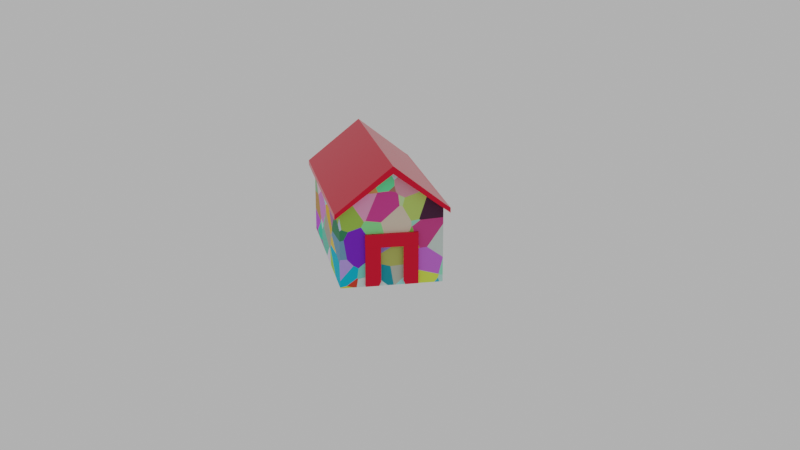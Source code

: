 # Source: Hut.blend  (saved by Blender 2.90.8; exported with 4.5.12 LTS)
import bpy
from mathutils import Matrix  # noqa: F401  (used for matrix-valued properties, if any)

bpy.ops.wm.read_factory_settings(use_empty=True)
scene = bpy.context.scene
scene.name = 'Scene'

# ---- collections
col_collection = bpy.data.collections.new('Collection'); scene.collection.children.link(col_collection)

# ---- materials (node trees are filled in below, after node groups)
mat_material = bpy.data.materials.new('Material')
mat_material.alpha_threshold = 0.0
mat_material.use_transparent_shadow = False
mat_material.line_color = (0.0, 0.0, 0.0, 1.0)
mat_material_002 = bpy.data.materials.new('Material.002')
mat_material_002.use_transparent_shadow = False
mat_material_003 = bpy.data.materials.new('Material.003')
mat_material_003.use_transparent_shadow = False

# ---- material node trees
mat_material.use_nodes = True; mat_material.node_tree.nodes.clear()
_N = mat_material.node_tree.nodes; _L = mat_material.node_tree.links
n0 = _N.new('ShaderNodeOutputMaterial'); n0.name = 'Material Output'; n0.location = (300, 300)
n1 = _N.new('ShaderNodeBsdfPrincipled'); n1.name = 'Principled BSDF'; n1.location = (10, 300)
n1.distribution = 'GGX'
n1.subsurface_method = 'BURLEY'
n1.inputs[0].default_value = (0.8, 0.01715, 0.04377, 1.0)
n1.inputs[1].default_value = 0.5872
n1.inputs[2].default_value = 0.08807
n1.inputs[3].default_value = 1.45
n1.inputs[13].default_value = 0.0
n1.inputs[27].default_value = (0.0, 0.0, 0.0, 1.0)
n1.inputs[28].default_value = 1.0
_L.new(n1.outputs[0], n0.inputs[0])
n0.is_active_output = True
mat_material_002.use_nodes = True; mat_material_002.node_tree.nodes.clear()
_N = mat_material_002.node_tree.nodes; _L = mat_material_002.node_tree.links
n0 = _N.new('ShaderNodeOutputMaterial'); n0.name = 'Material Output'; n0.location = (300, 300)
n1 = _N.new('ShaderNodeBsdfPrincipled'); n1.name = 'Principled BSDF'; n1.location = (10, 300)
n1.distribution = 'GGX'
n1.subsurface_method = 'BURLEY'
n1.inputs[2].default_value = 1.0
n1.inputs[3].default_value = 1.45
n1.inputs[27].default_value = (0.0, 0.0, 0.0, 1.0)
n1.inputs[28].default_value = 1.0
n2 = _N.new('ShaderNodeTexVoronoi'); n2.name = 'Voronoi Texture'; n2.location = (-190, 275)
_L.new(n1.outputs[0], n0.inputs[0])
_L.new(n2.outputs[1], n1.inputs[0])
n0.is_active_output = True
mat_material_003.use_nodes = True; mat_material_003.node_tree.nodes.clear()
_N = mat_material_003.node_tree.nodes; _L = mat_material_003.node_tree.links
n0 = _N.new('ShaderNodeOutputMaterial'); n0.name = 'Material Output'; n0.location = (300, 300)
n1 = _N.new('ShaderNodeBsdfPrincipled'); n1.name = 'Principled BSDF'; n1.location = (10, 300)
n1.distribution = 'GGX'
n1.subsurface_method = 'BURLEY'
n1.inputs[0].default_value = (0.8, 0.02269, 0.4657, 1.0)
n1.inputs[3].default_value = 1.45
n1.inputs[27].default_value = (0.0, 0.0, 0.0, 1.0)
n1.inputs[28].default_value = 1.0
_L.new(n1.outputs[0], n0.inputs[0])
n0.is_active_output = True

# ---- world
world_world = bpy.data.worlds.new('World'); scene.world = world_world
world_world.use_nodes = True; world_world.node_tree.nodes.clear()
_N = world_world.node_tree.nodes; _L = world_world.node_tree.links
n0 = _N.new('ShaderNodeOutputWorld'); n0.name = 'World Output'; n0.location = (300, 300)
n1 = _N.new('ShaderNodeBackground'); n1.name = 'Background'; n1.location = (10, 300)
n2 = _N.new('ShaderNodeMix'); n2.name = 'Mix'; n2.location = (-180, 280)
n2.data_type = 'RGBA'
n2.blend_type = 'SOFT_LIGHT'
_L.new(n1.outputs[0], n0.inputs[0])
_L.new(n2.outputs[2], n1.inputs[0])
n0.is_active_output = True
world_world.color = (0.05088, 0.05088, 0.05088)
world_world.use_sun_shadow = False
world_world.sun_shadow_jitter_overblur = 0.0

# ---- cameras
cam_camera_004 = bpy.data.cameras.new('Camera.004')

# ---- lights
light_point = bpy.data.lights.new('Point', 'POINT')
light_point.transmission_factor = 0.0
light_point.shadow_soft_size = 0.25
light_point.shadow_maximum_resolution = 0.006
light_point.use_absolute_resolution = True

# ---- meshes
me_cube = bpy.data.meshes.new('Cube')
me_cube.from_pydata([(1.0, 1.0, 1.021), (1.0, 1.0, -1.0), (1.0, -1.0, 1.021), (1.0, -1.0, -1.0), (-1.0, 1.0, 1.021), (-1.0, 1.0, -1.0), (-1.0, -1.0, 1.021), (-1.0, -1.0, -1.0), (-1.0, -1.257e-05, -1.0), (1.0, -1.257e-05, 2.014), (-1.0, -1.257e-05, 2.014), (1.0, -1.257e-05, -1.0), (1.0, 1.0, 0.8954), (-1.0, -1.0, 0.8954), (1.0, -1.0, 0.8954), (-1.0, 1.0, 0.8954), (1.0, -1.257e-05, 1.827), (-1.0, -1.257e-05, 1.827), (1.085, -1.257e-05, 2.014), (1.085, -1.0, 1.021), (1.085, 1.0, 1.021), (1.085, 1.0, 0.8954), (1.085, -1.0, 0.8954), (1.085, -1.257e-05, 1.827), (-1.085, -1.0, 0.8954), (-1.085, -1.0, 1.021), (-1.085, -1.257e-05, 2.014), (-1.085, 1.0, 1.021), (-1.085, 1.0, 0.8954), (-1.085, -1.257e-05, 1.827), (-1.0, -1.112, 0.7844), (-1.0, -1.112, 0.9098), (1.0, -1.112, 0.9098), (1.0, -1.112, 0.7844), (-1.085, -1.112, 0.7844), (1.085, -1.112, 0.9098), (1.085, -1.112, 0.7844), (-1.085, -1.112, 0.9098), (-1.0, 1.102, 0.9284), (1.0, 1.102, 0.9284), (1.0, 1.102, 0.803), (-1.0, 1.102, 0.803), (1.085, 1.102, 0.9284), (1.085, 1.102, 0.803), (-1.085, 1.102, 0.9284), (-1.085, 1.102, 0.803), (0.9755, 0.2512, -0.9771), (0.9755, 0.2512, 0.04319), (0.9755, 0.5091, -0.9771), (0.9755, 0.5091, 0.04319), (1.031, 0.2512, -0.9771), (1.031, 0.2512, 0.04319), (1.031, 0.5091, -0.9771), (1.031, 0.5091, 0.04319), (0.9755, -0.5176, -0.9771), (0.9755, -0.5176, 0.04319), (0.9755, -0.2597, -0.9771), (0.9755, -0.2597, 0.04319), (1.031, -0.5176, -0.9771), (1.031, -0.5176, 0.04319), (1.031, -0.2597, -0.9771), (1.031, -0.2597, 0.04319), (0.9755, -0.5209, 0.04174), (0.9755, -0.5209, 0.3238), (0.9755, 0.5069, 0.04174), (0.9755, 0.5069, 0.3238), (1.031, -0.5209, 0.04174), (1.031, -0.5209, 0.3238), (1.031, 0.5069, 0.04174), (1.031, 0.5069, 0.3238), (1.031, 0.5091, 0.04319), (1.031, 0.5091, -0.9771), (1.031, 0.2512, -0.9771), (1.031, 0.2512, 0.04319), (1.031, -0.2597, 0.04319), (1.031, -0.2597, -0.9771), (1.031, -0.5176, -0.9771), (1.031, -0.5176, 0.04319), (1.031, 0.5069, 0.3238), (1.031, 0.5069, 0.04174), (1.031, -0.5209, 0.04174), (1.031, -0.5209, 0.3238), (1.039, 0.4329, -0.0003282), (1.039, 0.4329, -0.8694), (1.039, 0.2132, -0.8694), (1.039, 0.2132, -0.0003282), (1.039, -0.222, -0.0003282), (1.039, -0.222, -0.8694), (1.039, -0.4417, -0.8694), (1.039, -0.4417, -0.0003282), (1.039, 0.431, 0.2387), (1.039, 0.431, -0.001568), (1.039, -0.4444, -0.001568), (1.039, -0.4444, 0.2387)], [], [(9, 10, 6, 2), (25, 24, 34, 37), (10, 4, 27, 26), (8, 11, 3, 7), (22, 19, 35, 36), (15, 28, 45, 41), (0, 9, 18, 20), (5, 1, 11, 8), (17, 13, 24, 29), (0, 4, 10, 9), (7, 13, 17, 8), (1, 12, 16, 11), (5, 15, 12, 1), (11, 16, 14, 3), (8, 17, 15, 5), (3, 14, 13, 7), (23, 18, 19, 22), (21, 20, 18, 23), (0, 20, 42, 39), (14, 16, 23, 22), (9, 2, 19, 18), (16, 12, 21, 23), (29, 26, 27, 28), (24, 25, 26, 29), (2, 6, 31, 32), (6, 10, 26, 25), (12, 15, 41, 40), (15, 17, 29, 28), (33, 32, 31, 30), (32, 33, 36, 35), (30, 31, 37, 34), (13, 14, 33, 30), (14, 22, 36, 33), (24, 13, 30, 34), (6, 25, 37, 31), (19, 2, 32, 35), (41, 38, 39, 40), (40, 39, 42, 43), (38, 41, 45, 44), (21, 12, 40, 43), (28, 27, 44, 45), (20, 21, 43, 42), (4, 0, 39, 38), (27, 4, 38, 44), (46, 47, 49, 48), (48, 49, 53, 52), (68, 69, 78, 79), (50, 51, 47, 46), (48, 52, 50, 46), (53, 49, 47, 51), (54, 55, 57, 56), (56, 57, 61, 60), (52, 53, 70, 71), (58, 59, 55, 54), (56, 60, 58, 54), (61, 57, 55, 59), (62, 63, 65, 64), (64, 65, 69, 68), (67, 66, 80, 81), (66, 67, 63, 62), (64, 68, 66, 62), (69, 65, 63, 67), (72, 71, 83, 84), (81, 80, 92, 93), (75, 74, 86, 87), (61, 59, 77, 74), (50, 52, 71, 72), (66, 68, 79, 80), (59, 58, 76, 77), (60, 61, 74, 75), (53, 51, 73, 70), (69, 67, 81, 78), (58, 60, 75, 76), (51, 50, 72, 73), (83, 82, 85, 84), (87, 86, 89, 88), (91, 90, 93, 92), (79, 78, 90, 91), (76, 75, 87, 88), (70, 73, 85, 82), (80, 79, 91, 92), (74, 77, 89, 86), (73, 72, 84, 85), (78, 81, 93, 90), (71, 70, 82, 83), (77, 76, 88, 89)])
me_cube.polygons.foreach_set('material_index', [0, 0, 0, 0, 0, 0, 0, 0, 0, 0, 1, 1, 1, 1, 1, 1, 0, 0, 0, 0, 0, 0, 0, 0, 0, 0, 0, 0, 0, 0, 0, 0, 0, 0, 0, 0, 0, 0, 0, 0, 0, 0, 0, 0, 0, 0, 0, 0, 0, 0, 0, 0, 0, 0, 0, 0, 0, 0, 0, 0, 0, 0, 0, 0, 0, 0, 0, 0, 0, 0, 0, 0, 0, 0, 0, 0, 0, 0, 0, 0, 0, 0, 0, 0, 0, 0])
_uv = me_cube.uv_layers.new(name='UVMap')
_uv.uv.foreach_set('vector', [0.625, 0.625, 0.875, 0.625, 0.875, 0.75, 0.625, 0.75, 0.625, 0.0, 0.6095, 0.0, 0.6095, 0.0, 0.625, 0.0, 0.875, 0.625, 0.875, 0.5, 0.875, 0.5, 0.875, 0.625, 0.125, 0.625, 0.375, 0.625, 0.375, 0.75, 0.125, 0.75, 0.6095, 0.75, 0.625, 0.75, 0.625, 0.75, 0.6095, 0.75, 0.6095, 0.25, 0.6095, 0.25, 0.6095, 0.25, 0.6095, 0.25, 0.625, 0.5, 0.625, 0.625, 0.625, 0.625, 0.625, 0.5, 0.125, 0.5, 0.375, 0.5, 0.375, 0.625, 0.125, 0.625, 0.6095, 0.125, 0.6095, 0.0, 0.6095, 0.0, 0.6095, 0.125, 0.625, 0.5, 0.875, 0.5, 0.875, 0.625, 0.625, 0.625, 0.375, 0.0, 0.6095, 0.0, 0.6095, 0.125, 0.375, 0.125, 0.375, 0.5, 0.6095, 0.5, 0.6095, 0.625, 0.375, 0.625, 0.375, 0.25, 0.6095, 0.25, 0.6095, 0.5, 0.375, 0.5, 0.375, 0.625, 0.6095, 0.625, 0.6095, 0.75, 0.375, 0.75, 0.375, 0.125, 0.6095, 0.125, 0.6095, 0.25, 0.375, 0.25, 0.375, 0.75, 0.6095, 0.75, 0.6095, 1.0, 0.375, 1.0, 0.6095, 0.625, 0.625, 0.625, 0.625, 0.75, 0.6095, 0.75, 0.6095, 0.5, 0.625, 0.5, 0.625, 0.625, 0.6095, 0.625, 0.625, 0.5, 0.625, 0.5, 0.625, 0.5, 0.625, 0.5, 0.6095, 0.75, 0.6095, 0.625, 0.6095, 0.625, 0.6095, 0.75, 0.625, 0.625, 0.625, 0.75, 0.625, 0.75, 0.625, 0.625, 0.6095, 0.625, 0.6095, 0.5, 0.6095, 0.5, 0.6095, 0.625, 0.6095, 0.125, 0.625, 0.125, 0.625, 0.25, 0.6095, 0.25, 0.6095, 0.0, 0.625, 0.0, 0.625, 0.125, 0.6095, 0.125, 0.625, 0.75, 0.875, 0.75, 0.875, 0.75, 0.625, 0.75, 0.875, 0.75, 0.875, 0.625, 0.875, 0.625, 0.875, 0.75, 0.6095, 0.5, 0.6095, 0.25, 0.6095, 0.25, 0.6095, 0.5, 0.6095, 0.25, 0.6095, 0.125, 0.6095, 0.125, 0.6095, 0.25, 0.6095, 0.75, 0.625, 0.75, 0.625, 1.0, 0.6095, 1.0, 0.625, 0.75, 0.6095, 0.75, 0.6095, 0.75, 0.625, 0.75, 0.6095, 1.0, 0.625, 1.0, 0.625, 1.0, 0.6095, 1.0, 0.6095, 1.0, 0.6095, 0.75, 0.6095, 0.75, 0.6095, 1.0, 0.6095, 0.75, 0.6095, 0.75, 0.6095, 0.75, 0.6095, 0.75, 0.6095, 0.0, 0.6095, 0.0, 0.6095, 0.0, 0.6095, 0.0, 0.875, 0.75, 0.875, 0.75, 0.875, 0.75, 0.875, 0.75, 0.625, 0.75, 0.625, 0.75, 0.625, 0.75, 0.625, 0.75, 0.6095, 0.25, 0.625, 0.25, 0.625, 0.5, 0.6095, 0.5, 0.6095, 0.5, 0.625, 0.5, 0.625, 0.5, 0.6095, 0.5, 0.625, 0.25, 0.6095, 0.25, 0.6095, 0.25, 0.625, 0.25, 0.6095, 0.5, 0.6095, 0.5, 0.6095, 0.5, 0.6095, 0.5, 0.6095, 0.25, 0.625, 0.25, 0.625, 0.25, 0.6095, 0.25, 0.625, 0.5, 0.6095, 0.5, 0.6095, 0.5, 0.625, 0.5, 0.875, 0.5, 0.625, 0.5, 0.625, 0.5, 0.875, 0.5, 0.875, 0.5, 0.875, 0.5, 0.875, 0.5, 0.875, 0.5, 0.375, 0.0, 0.625, 0.0, 0.625, 0.25, 0.375, 0.25, 0.375, 0.25, 0.625, 0.25, 0.625, 0.5, 0.375, 0.5, 0.375, 0.5, 0.625, 0.5, 0.625, 0.5, 0.375, 0.5, 0.375, 0.75, 0.625, 0.75, 0.625, 1.0, 0.375, 1.0, 0.125, 0.5, 0.375, 0.5, 0.375, 0.75, 0.125, 0.75, 0.625, 0.5, 0.875, 0.5, 0.875, 0.75, 0.625, 0.75, 0.375, 0.0, 0.625, 0.0, 0.625, 0.25, 0.375, 0.25, 0.375, 0.25, 0.625, 0.25, 0.625, 0.5, 0.375, 0.5, 0.375, 0.5, 0.625, 0.5, 0.625, 0.5, 0.375, 0.5, 0.375, 0.75, 0.625, 0.75, 0.625, 1.0, 0.375, 1.0, 0.125, 0.5, 0.375, 0.5, 0.375, 0.75, 0.125, 0.75, 0.625, 0.5, 0.875, 0.5, 0.875, 0.75, 0.625, 0.75, 0.375, 0.0, 0.625, 0.0, 0.625, 0.25, 0.375, 0.25, 0.375, 0.25, 0.625, 0.25, 0.625, 0.5, 0.375, 0.5, 0.625, 0.75, 0.375, 0.75, 0.375, 0.75, 0.625, 0.75, 0.375, 0.75, 0.625, 0.75, 0.625, 1.0, 0.375, 1.0, 0.125, 0.5, 0.375, 0.5, 0.375, 0.75, 0.125, 0.75, 0.625, 0.5, 0.875, 0.5, 0.875, 0.75, 0.625, 0.75, 0.375, 0.75, 0.375, 0.5, 0.375, 0.5, 0.375, 0.75, 0.625, 0.75, 0.375, 0.75, 0.375, 0.75, 0.625, 0.75, 0.375, 0.5, 0.625, 0.5, 0.625, 0.5, 0.375, 0.5, 0.625, 0.5, 0.625, 0.75, 0.625, 0.75, 0.625, 0.5, 0.375, 0.75, 0.375, 0.5, 0.375, 0.5, 0.375, 0.75, 0.375, 0.75, 0.375, 0.5, 0.375, 0.5, 0.375, 0.75, 0.625, 0.75, 0.375, 0.75, 0.375, 0.75, 0.625, 0.75, 0.375, 0.5, 0.625, 0.5, 0.625, 0.5, 0.375, 0.5, 0.625, 0.5, 0.625, 0.75, 0.625, 0.75, 0.625, 0.5, 0.625, 0.5, 0.625, 0.75, 0.625, 0.75, 0.625, 0.5, 0.375, 0.75, 0.375, 0.5, 0.375, 0.5, 0.375, 0.75, 0.625, 0.75, 0.375, 0.75, 0.375, 0.75, 0.625, 0.75, 0.375, 0.5, 0.625, 0.5, 0.625, 0.75, 0.375, 0.75, 0.375, 0.5, 0.625, 0.5, 0.625, 0.75, 0.375, 0.75, 0.375, 0.5, 0.625, 0.5, 0.625, 0.75, 0.375, 0.75, 0.375, 0.5, 0.625, 0.5, 0.625, 0.5, 0.375, 0.5, 0.375, 0.75, 0.375, 0.5, 0.375, 0.5, 0.375, 0.75, 0.625, 0.5, 0.625, 0.75, 0.625, 0.75, 0.625, 0.5, 0.375, 0.75, 0.375, 0.5, 0.375, 0.5, 0.375, 0.75, 0.625, 0.5, 0.625, 0.75, 0.625, 0.75, 0.625, 0.5, 0.625, 0.75, 0.375, 0.75, 0.375, 0.75, 0.625, 0.75, 0.625, 0.5, 0.625, 0.75, 0.625, 0.75, 0.625, 0.5, 0.375, 0.5, 0.625, 0.5, 0.625, 0.5, 0.375, 0.5, 0.625, 0.75, 0.375, 0.75, 0.375, 0.75, 0.625, 0.75])
me_cube.materials.append(mat_material)
me_cube.materials.append(mat_material_002)
me_cube.materials.append(mat_material_003)
me_cube.use_remesh_preserve_volume = False
me_cube.use_remesh_preserve_attributes = False
me_cube.use_mirror_vertex_groups = False
me_cube.update()

# ---- objects
ob_cube = bpy.data.objects.new('Cube', me_cube)
ob_point = bpy.data.objects.new('Point', light_point)
ob_camera = bpy.data.objects.new('Camera', cam_camera_004)

# ---- transforms, parenting, visibility, modifiers, constraints
ob_cube.location = (0.0, 33.34, 0.0)
ob_cube.scale = (6.033, 3.222, 2.567)
ob_cube.lock_rotations_4d = False
ob_cube.empty_display_type = 'ARROWS'
ob_cube.lineart.crease_threshold = 0.0
ob_point.location = (0.0, 33.36, 0.0)
ob_point.lineart.crease_threshold = 0.0
ob_camera.location = (69.22, 21.45, 22.34)
ob_camera.rotation_euler = (1.255, 0.0, 1.377)
ob_camera.scale = (194.4, 194.4, 194.4)
ob_camera.lineart.crease_threshold = 0.0

# ---- collection membership
col_collection.objects.link(ob_cube)
col_collection.objects.link(ob_point)
col_collection.objects.link(ob_camera)

# ---- scene / render settings (as saved in the file)
scene.camera = ob_camera
scene.frame_start = 1; scene.frame_end = 250; scene.frame_set(21)
scene.render.engine = 'BLENDER_EEVEE_NEXT'
scene.render.image_settings.file_format = 'FFMPEG'
scene.render.image_settings.color_mode = 'RGB'
scene.cycles.use_denoising = False
scene.cycles.samples = 128
scene.cycles.sampling_pattern = 'TABULATED_SOBOL'
scene.cycles.use_adaptive_sampling = False
scene.cycles.use_light_tree = False
scene.view_settings.view_transform = 'Filmic'
bpy.context.view_layer.update()
